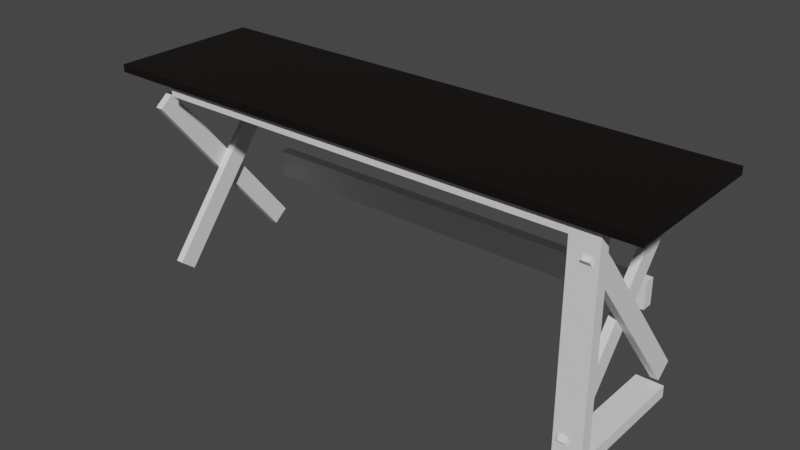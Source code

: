 # Source: table.blend  (saved by Blender 3.2.14; exported with 4.5.12 LTS)
import bpy
from mathutils import Matrix  # noqa: F401  (used for matrix-valued properties, if any)

bpy.ops.wm.read_factory_settings(use_empty=True)
scene = bpy.context.scene
scene.name = 'Scene'

# ---- collections
col_collection = bpy.data.collections.new('Collection'); scene.collection.children.link(col_collection)

# ---- materials (node trees are filled in below, after node groups)
mat_material_001 = bpy.data.materials.new('Material.001')
mat_material_001.use_transparent_shadow = False

# ---- material node trees
mat_material_001.use_nodes = True; mat_material_001.node_tree.nodes.clear()
_N = mat_material_001.node_tree.nodes; _L = mat_material_001.node_tree.links
n0 = _N.new('ShaderNodeBsdfPrincipled'); n0.name = 'Principled BSDF'; n0.location = (10, 300)
n0.distribution = 'GGX'
n0.subsurface_method = 'RANDOM_WALK_SKIN'
n0.inputs[0].default_value = (0.003691, 0.001448, 0.0007548, 1.0)
n0.inputs[3].default_value = 1.45
n0.inputs[27].default_value = (0.0, 0.0, 0.0, 1.0)
n0.inputs[28].default_value = 1.0
n1 = _N.new('ShaderNodeOutputMaterial'); n1.name = 'Material Output'; n1.location = (300, 300)
_L.new(n0.outputs[0], n1.inputs[0])
n1.is_active_output = True

# ---- world
world_world = bpy.data.worlds.new('World'); scene.world = world_world
world_world.use_nodes = True; world_world.node_tree.nodes.clear()
_N = world_world.node_tree.nodes; _L = world_world.node_tree.links
n0 = _N.new('ShaderNodeOutputWorld'); n0.name = 'World Output'; n0.location = (300, 300)
n1 = _N.new('ShaderNodeBackground'); n1.name = 'Background'; n1.location = (10, 300)
n1.inputs[0].default_value = (0.05088, 0.05088, 0.05088, 1.0)
_L.new(n1.outputs[0], n0.inputs[0])
n0.is_active_output = True
world_world.color = (0.05088, 0.05088, 0.05088)
world_world.use_sun_shadow = False
world_world.sun_shadow_jitter_overblur = 0.0

# ---- meshes
me_cube_002 = bpy.data.meshes.new('Cube.002')
me_cube_002.from_pydata([(-0.9144, -0.0762, 2.142e-08), (-0.9144, -0.0762, 0.0254), (-0.9144, 0.0762, 2.142e-08), (-0.9144, 0.0762, 0.0254), (0.9144, -0.0762, 2.142e-08), (0.9144, -0.0762, 0.0254), (0.9144, 0.0762, 2.142e-08), (0.9144, 0.0762, 0.0254)], [], [(0, 1, 3, 2), (2, 3, 7, 6), (6, 7, 5, 4), (4, 5, 1, 0), (2, 6, 4, 0), (7, 3, 1, 5)])
_uv = me_cube_002.uv_layers.new(name='UVMap')
_uv.uv.foreach_set('vector', [0.375, 0.0, 0.625, 0.0, 0.625, 0.25, 0.375, 0.25, 0.375, 0.25, 0.625, 0.25, 0.625, 0.5, 0.375, 0.5, 0.375, 0.5, 0.625, 0.5, 0.625, 0.75, 0.375, 0.75, 0.375, 0.75, 0.625, 0.75, 0.625, 1.0, 0.375, 1.0, 0.125, 0.5, 0.375, 0.5, 0.375, 0.75, 0.125, 0.75, 0.625, 0.5, 0.875, 0.5, 0.875, 0.75, 0.625, 0.75])
me_cube_002.materials.append(mat_material_001)
me_cube_002.update()
me_cube_005 = bpy.data.meshes.new('Cube.005')
me_cube_005.from_pydata([(-0.7112, -0.04354, -0.0254), (-0.7112, -0.04354, 0.0254), (-0.7112, 0.05806, -0.0254), (-0.7112, 0.05806, 0.0254), (-4.794e-10, -0.04354, -0.0254), (-4.794e-10, -0.04354, 0.0254), (-4.794e-10, 0.05806, -0.0254), (-4.794e-10, 0.05806, 0.0254)], [], [(0, 1, 3, 2), (2, 3, 7, 6), (6, 7, 5, 4), (4, 5, 1, 0), (2, 6, 4, 0), (7, 3, 1, 5)])
_uv = me_cube_005.uv_layers.new(name='UVMap')
_uv.uv.foreach_set('vector', [0.375, 0.0, 0.625, 0.0, 0.625, 0.25, 0.375, 0.25, 0.375, 0.25, 0.625, 0.25, 0.625, 0.5, 0.375, 0.5, 0.375, 0.5, 0.625, 0.5, 0.625, 0.75, 0.375, 0.75, 0.375, 0.75, 0.625, 0.75, 0.625, 1.0, 0.375, 1.0, 0.125, 0.5, 0.375, 0.5, 0.375, 0.75, 0.125, 0.75, 0.625, 0.5, 0.875, 0.5, 0.875, 0.75, 0.625, 0.75])
me_cube_005.update()
me_cube_006 = bpy.data.meshes.new('Cube.006')
me_cube_006.from_pydata([(-0.9144, -0.0762, 2.142e-08), (-0.9144, -0.0762, 0.0254), (-0.9144, 0.0762, 2.142e-08), (-0.9144, 0.0762, 0.0254), (0.9144, -0.0762, 2.142e-08), (0.9144, -0.0762, 0.0254), (0.9144, 0.0762, 2.142e-08), (0.9144, 0.0762, 0.0254)], [], [(0, 1, 3, 2), (2, 3, 7, 6), (6, 7, 5, 4), (4, 5, 1, 0), (2, 6, 4, 0), (7, 3, 1, 5)])
_uv = me_cube_006.uv_layers.new(name='UVMap')
_uv.uv.foreach_set('vector', [0.375, 0.0, 0.625, 0.0, 0.625, 0.25, 0.375, 0.25, 0.375, 0.25, 0.625, 0.25, 0.625, 0.5, 0.375, 0.5, 0.375, 0.5, 0.625, 0.5, 0.625, 0.75, 0.375, 0.75, 0.375, 0.75, 0.625, 0.75, 0.625, 1.0, 0.375, 1.0, 0.125, 0.5, 0.375, 0.5, 0.375, 0.75, 0.125, 0.75, 0.625, 0.5, 0.875, 0.5, 0.875, 0.75, 0.625, 0.75])
me_cube_006.materials.append(mat_material_001)
me_cube_006.update()
me_cube_008 = bpy.data.meshes.new('Cube.008')
me_cube_008.from_pydata([(-0.9144, -0.0762, 2.142e-08), (-0.9144, -0.0762, 0.0254), (-0.9144, 0.0762, 2.142e-08), (-0.9144, 0.0762, 0.0254), (0.9144, -0.0762, 2.142e-08), (0.9144, -0.0762, 0.0254), (0.9144, 0.0762, 2.142e-08), (0.9144, 0.0762, 0.0254)], [], [(0, 1, 3, 2), (2, 3, 7, 6), (6, 7, 5, 4), (4, 5, 1, 0), (2, 6, 4, 0), (7, 3, 1, 5)])
_uv = me_cube_008.uv_layers.new(name='UVMap')
_uv.uv.foreach_set('vector', [0.375, 0.0, 0.625, 0.0, 0.625, 0.25, 0.375, 0.25, 0.375, 0.25, 0.625, 0.25, 0.625, 0.5, 0.375, 0.5, 0.375, 0.5, 0.625, 0.5, 0.625, 0.75, 0.375, 0.75, 0.375, 0.75, 0.625, 0.75, 0.625, 1.0, 0.375, 1.0, 0.125, 0.5, 0.375, 0.5, 0.375, 0.75, 0.125, 0.75, 0.625, 0.5, 0.875, 0.5, 0.875, 0.75, 0.625, 0.75])
me_cube_008.materials.append(mat_material_001)
me_cube_008.update()
me_cube_009 = bpy.data.meshes.new('Cube.009')
me_cube_009.from_pydata([(-0.9144, -0.0508, 2.142e-08), (-0.9144, -0.0508, 0.0254), (-0.9144, 0.0508, 2.142e-08), (-0.9144, 0.0508, 0.0254), (0.9144, -0.0508, 2.142e-08), (0.9144, -0.0508, 0.0254), (0.9144, 0.0508, 2.142e-08), (0.9144, 0.0508, 0.0254)], [], [(0, 1, 3, 2), (2, 3, 7, 6), (6, 7, 5, 4), (4, 5, 1, 0), (2, 6, 4, 0), (7, 3, 1, 5)])
_uv = me_cube_009.uv_layers.new(name='UVMap')
_uv.uv.foreach_set('vector', [0.375, 0.0, 0.625, 0.0, 0.625, 0.25, 0.375, 0.25, 0.375, 0.25, 0.625, 0.25, 0.625, 0.5, 0.375, 0.5, 0.375, 0.5, 0.625, 0.5, 0.625, 0.75, 0.375, 0.75, 0.375, 0.75, 0.625, 0.75, 0.625, 1.0, 0.375, 1.0, 0.125, 0.5, 0.375, 0.5, 0.375, 0.75, 0.125, 0.75, 0.625, 0.5, 0.875, 0.5, 0.875, 0.75, 0.625, 0.75])
me_cube_009.materials.append(mat_material_001)
me_cube_009.update()
me_cube_010 = bpy.data.meshes.new('Cube.010')
me_cube_010.from_pydata([(-0.9144, -0.0762, 0.0), (-0.9144, -0.0762, 0.0254), (-0.9144, 0.0762, 0.0), (-0.9144, 0.0762, 0.0254), (0.9144, -0.0762, 0.0), (0.9144, -0.0762, 0.0254), (0.9144, 0.0762, 0.0), (0.9144, 0.0762, 0.0254)], [], [(0, 1, 3, 2), (2, 3, 7, 6), (6, 7, 5, 4), (4, 5, 1, 0), (2, 6, 4, 0), (7, 3, 1, 5)])
_uv = me_cube_010.uv_layers.new(name='UVMap')
_uv.uv.foreach_set('vector', [0.375, 0.0, 0.625, 0.0, 0.625, 0.25, 0.375, 0.25, 0.375, 0.25, 0.625, 0.25, 0.625, 0.5, 0.375, 0.5, 0.375, 0.5, 0.625, 0.5, 0.625, 0.75, 0.375, 0.75, 0.375, 0.75, 0.625, 0.75, 0.625, 1.0, 0.375, 1.0, 0.125, 0.5, 0.375, 0.5, 0.375, 0.75, 0.125, 0.75, 0.625, 0.5, 0.875, 0.5, 0.875, 0.75, 0.625, 0.75])
me_cube_010.update()
me_cube_011 = bpy.data.meshes.new('Cube.011')
me_cube_011.from_pydata([(-0.9144, -0.0762, 0.0), (-0.9144, -0.0762, 0.0254), (-0.9144, 0.0762, 0.0), (-0.9144, 0.0762, 0.0254), (0.9144, -0.0762, 0.0), (0.9144, -0.0762, 0.0254), (0.9144, 0.0762, 0.0), (0.9144, 0.0762, 0.0254)], [], [(0, 1, 3, 2), (2, 3, 7, 6), (6, 7, 5, 4), (4, 5, 1, 0), (2, 6, 4, 0), (7, 3, 1, 5)])
_uv = me_cube_011.uv_layers.new(name='UVMap')
_uv.uv.foreach_set('vector', [0.375, 0.0, 0.625, 0.0, 0.625, 0.25, 0.375, 0.25, 0.375, 0.25, 0.625, 0.25, 0.625, 0.5, 0.375, 0.5, 0.375, 0.5, 0.625, 0.5, 0.625, 0.75, 0.375, 0.75, 0.375, 0.75, 0.625, 0.75, 0.625, 1.0, 0.375, 1.0, 0.125, 0.5, 0.375, 0.5, 0.375, 0.75, 0.125, 0.75, 0.625, 0.5, 0.875, 0.5, 0.875, 0.75, 0.625, 0.75])
me_cube_011.update()
me_cube_012 = bpy.data.meshes.new('Cube.012')
me_cube_012.from_pydata([(-0.7112, -0.0508, 0.0254), (-0.7112, -0.0508, -0.0254), (-0.7112, 0.0508, 0.0254), (-0.7112, 0.0508, -0.0254), (0.7112, -0.0508, 0.0254), (0.7112, -0.0508, -0.0254), (0.7112, 0.0508, 0.0254), (0.7112, 0.0508, -0.0254)], [], [(0, 2, 3, 1), (6, 2, 0, 4), (3, 7, 5, 1), (1, 5, 4, 0), (4, 5, 7, 6), (6, 7, 3, 2)])
_uv = me_cube_012.uv_layers.new(name='UVMap')
_uv.uv.foreach_set('vector', [0.375, 0.0, 0.375, 0.25, 0.625, 0.25, 0.625, 0.0, 0.125, 0.5, 0.125, 0.5, 0.125, 0.75, 0.125, 0.75, 0.875, 0.5, 0.875, 0.5, 0.875, 0.75, 0.875, 0.75, 0.625, 1.0, 0.625, 1.0, 0.375, 1.0, 0.375, 1.0, 0.375, 0.0, 0.625, 0.0, 0.625, 0.25, 0.375, 0.25, 0.375, 0.25, 0.625, 0.25, 0.625, 0.25, 0.375, 0.25])
me_cube_012.update()
me_cube_014 = bpy.data.meshes.new('Cube.014')
me_cube_014.from_pydata([(-0.9144, -0.0762, 0.0), (-0.9144, -0.0762, 0.0254), (-0.9144, 0.0762, 0.0), (-0.9144, 0.0762, 0.0254), (0.9144, -0.0762, 0.0), (0.9144, -0.0762, 0.0254), (0.9144, 0.0762, 0.0), (0.9144, 0.0762, 0.0254)], [], [(0, 1, 3, 2), (2, 3, 7, 6), (6, 7, 5, 4), (4, 5, 1, 0), (2, 6, 4, 0), (7, 3, 1, 5)])
_uv = me_cube_014.uv_layers.new(name='UVMap')
_uv.uv.foreach_set('vector', [0.375, 0.0, 0.625, 0.0, 0.625, 0.25, 0.375, 0.25, 0.375, 0.25, 0.625, 0.25, 0.625, 0.5, 0.375, 0.5, 0.375, 0.5, 0.625, 0.5, 0.625, 0.75, 0.375, 0.75, 0.375, 0.75, 0.625, 0.75, 0.625, 1.0, 0.375, 1.0, 0.125, 0.5, 0.375, 0.5, 0.375, 0.75, 0.125, 0.75, 0.625, 0.5, 0.875, 0.5, 0.875, 0.75, 0.625, 0.75])
me_cube_014.update()
me_cube_016 = bpy.data.meshes.new('Cube.016')
me_cube_016.from_pydata([(-0.8068, -0.0762, -0.0127), (-0.8068, -0.0762, 0.0127), (-0.8068, 0.0762, -0.0127), (-0.8068, 0.0762, 0.0127), (0.8068, -0.0762, -0.0127), (0.8068, -0.0762, 0.0127), (0.8068, 0.0762, -0.0127), (0.8068, 0.0762, 0.0127)], [], [(0, 1, 3, 2), (2, 3, 7, 6), (6, 7, 5, 4), (4, 5, 1, 0), (2, 6, 4, 0), (7, 3, 1, 5)])
_uv = me_cube_016.uv_layers.new(name='UVMap')
_uv.uv.foreach_set('vector', [0.375, 0.0, 0.625, 0.0, 0.625, 0.25, 0.375, 0.25, 0.375, 0.25, 0.625, 0.25, 0.625, 0.5, 0.375, 0.5, 0.375, 0.5, 0.625, 0.5, 0.625, 0.75, 0.375, 0.75, 0.375, 0.75, 0.625, 0.75, 0.625, 1.0, 0.375, 1.0, 0.125, 0.5, 0.375, 0.5, 0.375, 0.75, 0.125, 0.75, 0.625, 0.5, 0.875, 0.5, 0.875, 0.75, 0.625, 0.75])
me_cube_016.update()
me_cube_019 = bpy.data.meshes.new('Cube.019')
me_cube_019.from_pydata([(-0.3556, 0.0, -0.0254), (-0.3556, 0.0, 0.0254), (-0.3556, 0.1016, -0.0254), (-0.3556, 0.1016, 0.0254), (1.067, 2.621e-07, -0.0254), (1.067, 2.621e-07, 0.0254), (1.067, 0.1016, -0.0254), (1.067, 0.1016, 0.0254)], [], [(0, 1, 3, 2), (6, 4, 0, 2), (6, 2, 3, 7), (1, 5, 7, 3), (0, 4, 5, 1), (4, 6, 7, 5)])
_uv = me_cube_019.uv_layers.new(name='UVMap')
_uv.uv.foreach_set('vector', [0.375, 0.0, 0.625, 0.0, 0.625, 0.25, 0.375, 0.25, 0.125, 0.5, 0.125, 0.75, 0.125, 0.75, 0.125, 0.5, 0.375, 0.25, 0.375, 0.25, 0.625, 0.25, 0.625, 0.25, 0.875, 0.75, 0.875, 0.75, 0.875, 0.5, 0.875, 0.5, 0.375, 1.0, 0.375, 1.0, 0.625, 1.0, 0.625, 1.0, 0.375, 0.0, 0.375, 0.25, 0.625, 0.25, 0.625, 0.0])
me_cube_019.update()
me_cube_020 = bpy.data.meshes.new('Cube.020')
me_cube_020.from_pydata([(-0.7112, -0.0508, -0.0254), (-0.7112, -0.0508, 0.0254), (-0.7112, 0.0508, -0.0254), (-0.7112, 0.0508, 0.0254), (0.7112, -0.0508, -0.0254), (0.7112, -0.0508, 0.0254), (0.7112, 0.0508, -0.0254), (0.7112, 0.0508, 0.0254)], [], [(0, 1, 3, 2), (6, 4, 0, 2), (6, 2, 3, 7), (1, 5, 7, 3), (0, 4, 5, 1), (4, 6, 7, 5)])
_uv = me_cube_020.uv_layers.new(name='UVMap')
_uv.uv.foreach_set('vector', [0.375, 0.0, 0.625, 0.0, 0.625, 0.25, 0.375, 0.25, 0.125, 0.5, 0.125, 0.75, 0.125, 0.75, 0.125, 0.5, 0.375, 0.25, 0.375, 0.25, 0.625, 0.25, 0.625, 0.25, 0.875, 0.75, 0.875, 0.75, 0.875, 0.5, 0.875, 0.5, 0.375, 1.0, 0.375, 1.0, 0.625, 1.0, 0.625, 1.0, 0.375, 0.0, 0.375, 0.25, 0.625, 0.25, 0.625, 0.0])
me_cube_020.update()
me_cube_001 = bpy.data.meshes.new('Cube.001')
me_cube_001.from_pydata([(-0.9144, -0.0762, 0.0), (-0.9144, -0.0762, 0.0254), (-0.9144, 0.0762, 0.0), (-0.9144, 0.0762, 0.0254), (0.9144, -0.0762, 0.0), (0.9144, -0.0762, 0.0254), (0.9144, 0.0762, 0.0), (0.9144, 0.0762, 0.0254)], [], [(0, 1, 3, 2), (2, 3, 7, 6), (6, 7, 5, 4), (4, 5, 1, 0), (2, 6, 4, 0), (7, 3, 1, 5)])
_uv = me_cube_001.uv_layers.new(name='UVMap')
_uv.uv.foreach_set('vector', [0.375, 0.0, 0.625, 0.0, 0.625, 0.25, 0.375, 0.25, 0.375, 0.25, 0.625, 0.25, 0.625, 0.5, 0.375, 0.5, 0.375, 0.5, 0.625, 0.5, 0.625, 0.75, 0.375, 0.75, 0.375, 0.75, 0.625, 0.75, 0.625, 1.0, 0.375, 1.0, 0.125, 0.5, 0.375, 0.5, 0.375, 0.75, 0.125, 0.75, 0.625, 0.5, 0.875, 0.5, 0.875, 0.75, 0.625, 0.75])
me_cube_001.update()
me_plane_002 = bpy.data.meshes.new('Plane.002')
me_plane_002.from_pydata([(0.2284, -0.1506, 0.0), (-0.01235, 0.1521, -1.49e-08), (0.6132, 0.1559, -2.328e-08)], [], [(0, 2, 1)])
_uv = me_plane_002.uv_layers.new(name='UVMap')
_uv.uv.foreach_set('vector', [1.0, 0.0, 1.0, 1.0, 0.0, 1.0])
me_plane_002.update()

# ---- objects
ob_cube_001 = bpy.data.objects.new('Cube.001', me_cube_002)
ob_cube_004 = bpy.data.objects.new('Cube.004', me_cube_005)
ob_cube_002 = bpy.data.objects.new('Cube.002', me_cube_006)
ob_cube_006 = bpy.data.objects.new('Cube.006', me_cube_008)
ob_cube_003 = bpy.data.objects.new('Cube.003', me_cube_009)
ob_empty = bpy.data.objects.new('Empty', None)
ob_cube_005 = bpy.data.objects.new('Cube.005', me_cube_010)
ob_cube_007 = bpy.data.objects.new('Cube.007', me_cube_011)
ob_cube_008 = bpy.data.objects.new('Cube.008', me_cube_012)
ob_cube_010 = bpy.data.objects.new('Cube.010', me_cube_014)
ob_cube_011 = bpy.data.objects.new('Cube.011', me_cube_016)
ob_cube_014 = bpy.data.objects.new('Cube.014', me_cube_019)
ob_cube_015 = bpy.data.objects.new('Cube.015', me_cube_020)
ob_cube_016 = bpy.data.objects.new('Cube.016', me_cube_001)
ob_annotation = bpy.data.objects.new('Annotation', None)
ob_plane = bpy.data.objects.new('Plane', me_plane_002)

# ---- transforms, parenting, visibility, modifiers, constraints
ob_cube_001.location = (0.0, -0.1905, 0.7112)
ob_cube_001.scale = (1.0, 0.9167, 1.0)
ob_cube_004.location = (0.762, -0.2222, 0.0001776)
ob_cube_004.rotation_euler = (-1.571, 1.571, 0.0)
ob_cube_004.scale = (1.0, 0.875, 0.75)
_m = ob_cube_004.modifiers.new('Mirror', 'MIRROR')
_m.show_render = False
_m.use_axis = (True, True, False)
_m.mirror_object = ob_empty
ob_cube_002.location = (0.0, -0.0508, 0.7112)
ob_cube_002.scale = (1.0, 0.9167, 1.0)
ob_cube_006.location = (0.0, 0.0889, 0.7112)
ob_cube_006.scale = (1.0, 0.9167, 1.0)
ob_cube_003.location = (0.0, 0.2032, 0.7112)
ob_cube_003.scale = (1.0, 0.875, 1.0)
ob_empty.location = (0.0, 0.0, 0.0)
ob_empty.empty_display_size = 0.2246
ob_cube_005.location = (0.7556, -7.451e-09, 0.6733)
ob_cube_005.rotation_euler = (-4.371e-08, -4.371e-08, 1.571)
ob_cube_005.scale = (0.2222, 0.5833, 1.5)
_m = ob_cube_005.modifiers.new('Mirror', 'MIRROR')
_m.show_render = False
_m.mirror_object = ob_empty
ob_cube_007.location = (0.7556, -7.451e-09, 0.0001776)
ob_cube_007.rotation_euler = (-4.371e-08, -4.371e-08, 1.571)
ob_cube_007.scale = (0.2222, 0.5833, 1.5)
_m = ob_cube_007.modifiers.new('Mirror', 'MIRROR')
_m.show_render = False
_m.mirror_object = ob_empty
ob_cube_008.location = (2.98e-08, 0.2222, 0.6667)
ob_cube_008.rotation_euler = (-1.571, 3.142, -0.0)
ob_cube_008.scale = (1.0, 0.875, 0.75)
ob_cube_010.location = (0.7303, -7.451e-09, 0.3556)
ob_cube_010.rotation_euler = (1.571, -0.8988, 1.571)
ob_cube_010.scale = (0.4028, 0.4167, 1.0)
_m = ob_cube_010.modifiers.new('Mirror', 'MIRROR')
_m.mirror_object = ob_empty
ob_cube_011.location = (0.254, 0.0254, 0.6921)
ob_cube_011.rotation_euler = (-4.371e-08, -4.371e-08, 1.571)
ob_cube_011.scale = (0.2204, 0.5833, 1.5)
_m = ob_cube_011.modifiers.new('Mirror', 'MIRROR')
_m.show_render = False
_m.mirror_object = ob_empty
ob_cube_014.location = (0.3556, 0.2223, 0.2542)
ob_cube_014.rotation_euler = (-1.571, 3.142, -0.0)
ob_cube_014.scale = (1.0, 0.875, 0.75)
ob_cube_015.location = (7.231e-09, -0.1969, 0.6921)
ob_cube_015.rotation_euler = (-3.142, 3.142, -1.51e-07)
ob_cube_015.scale = (1.0, 0.875, 0.75)
ob_cube_016.location = (0.7556, -7.451e-09, 0.3556)
ob_cube_016.rotation_euler = (1.571, 0.8988, 1.571)
ob_cube_016.scale = (0.4014, 0.4167, 1.0)
_m = ob_cube_016.modifiers.new('Mirror', 'MIRROR')
_m.mirror_object = ob_empty
ob_annotation.location = (7.231e-09, -0.2286, 0.6606)
ob_annotation.empty_display_size = 0.01
ob_plane.location = (0.781, -0.2286, 0.6606)
ob_plane.rotation_euler = (-0.0, 1.571, 0.0)
ob_plane.scale = (0.1642, 0.1642, 0.1642)

# ---- collection membership
col_collection.objects.link(ob_cube_001)
col_collection.objects.link(ob_cube_004)
col_collection.objects.link(ob_cube_002)
col_collection.objects.link(ob_cube_006)
col_collection.objects.link(ob_cube_003)
col_collection.objects.link(ob_empty)
col_collection.objects.link(ob_cube_005)
col_collection.objects.link(ob_cube_007)
col_collection.objects.link(ob_cube_008)
col_collection.objects.link(ob_cube_010)
col_collection.objects.link(ob_cube_011)
col_collection.objects.link(ob_cube_014)
col_collection.objects.link(ob_cube_015)
col_collection.objects.link(ob_cube_016)
col_collection.objects.link(ob_annotation)
col_collection.objects.link(ob_plane)

# ---- scene / render settings (as saved in the file)
scene.frame_start = 1; scene.frame_end = 250; scene.frame_set(3)
scene.render.engine = 'BLENDER_EEVEE_NEXT'
scene.cycles.sampling_pattern = 'TABULATED_SOBOL'
scene.cycles.use_light_tree = False
scene.view_settings.view_transform = 'Filmic'
bpy.context.view_layer.update()

# ---- added for rendering (the .blend has no active camera and no usable light): camera, sun
cam_auto = bpy.data.cameras.new('AutoCamera')
cam_auto.lens = 50.0
cam_auto.sensor_width = 36.0
cam_auto.clip_end = 1000.0
ob_auto_camera = bpy.data.objects.new('AutoCamera', cam_auto)
scene.collection.objects.link(ob_auto_camera)
ob_auto_camera.location = (1.88517, -2.26532, 1.87652)
ob_auto_camera.rotation_euler = (1.09748, -7.21219e-08, 0.694738)
scene.camera = ob_auto_camera
light_auto_sun = bpy.data.lights.new('AutoSun', 'SUN')
light_auto_sun.energy = 3.0
light_auto_sun.angle = 0.0523599
ob_auto_sun = bpy.data.objects.new('AutoSun', light_auto_sun)
scene.collection.objects.link(ob_auto_sun)
ob_auto_sun.rotation_euler = (0.872665, 0.174533, 0.523599)
bpy.context.view_layer.update()
